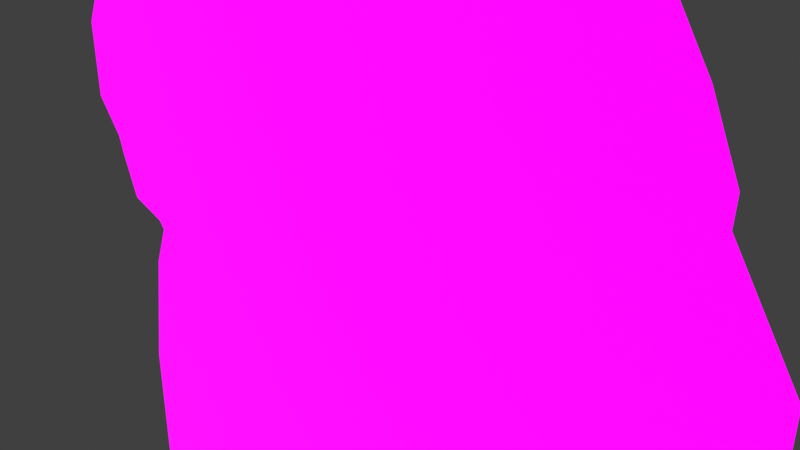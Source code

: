 # Source: tree_01.blend  (saved by Blender 5.1.30; exported with 4.5.12 LTS)
import bpy
from mathutils import Matrix  # noqa: F401  (used for matrix-valued properties, if any)

bpy.ops.wm.read_factory_settings(use_empty=True)
scene = bpy.context.scene
scene.name = 'Scene'

# ---- collections
col_collection = bpy.data.collections.new('Collection'); scene.collection.children.link(col_collection)

# ---- images (referenced by path relative to the original .blend; pixels are not part of the script)
import os
ASSET_DIR = os.environ.get("B2B_ASSET_DIR", "")  # directory of the original .blend (textures are referenced by path, not embedded)
HERE = os.path.dirname(os.path.abspath(__file__))  # packed textures are extracted next to this script under _unpacked/

def load_image(name, relpath, width, height, colorspace="sRGB"):
    """Load a texture the original file referenced (path relative to the .blend, or extracted next to this script)."""
    p = next((c for c in (os.path.join(HERE, relpath), os.path.join(ASSET_DIR, relpath)) if relpath and os.path.exists(c)), "")
    if p:
        img = bpy.data.images.load(p, check_existing=True)
        img.name = name
    else:  # same state as the original file: an image datablock whose file is absent (Cycles renders it pink)
        img = bpy.data.images.new(name, width, height)
        img.source = "FILE"
        img.filepath = "//" + (relpath or name)
    img.colorspace_settings.name = colorspace
    return img
img_top_png = load_image('top.png', 'top.png', 1024, 1024, 'sRGB')
img_middle_png = load_image('middle.png', 'middle.png', 1024, 1024, 'sRGB')
img_bottom_png = load_image('bottom.png', 'bottom.png', 1024, 1024, 'sRGB')

# ---- materials (node trees are filled in below, after node groups)
mat_top_png = bpy.data.materials.new('top.png')
mat_top_png.surface_render_method = 'BLENDED'
mat_top_png.blend_method = 'BLEND'
mat_middle_png = bpy.data.materials.new('middle.png')
mat_middle_png.surface_render_method = 'BLENDED'
mat_middle_png.blend_method = 'BLEND'
mat_bottom_png = bpy.data.materials.new('bottom.png')
mat_bottom_png.surface_render_method = 'BLENDED'
mat_bottom_png.blend_method = 'BLEND'

# ---- node groups
ng_coatools_material = bpy.data.node_groups.new('COATools Material', 'ShaderNodeTree')
_s = ng_coatools_material.interface.new_socket(name='BSDF', in_out='OUTPUT', socket_type='NodeSocketShader')
_s = ng_coatools_material.interface.new_socket(name='Texture Color', in_out='INPUT', socket_type='NodeSocketColor')
_s = ng_coatools_material.interface.new_socket(name='Texture Alpha', in_out='INPUT', socket_type='NodeSocketFloat')
_s.min_value = 0.0
_s.max_value = 1.0
_s = ng_coatools_material.interface.new_socket(name='Modulate Color', in_out='INPUT', socket_type='NodeSocketColor')
_s = ng_coatools_material.interface.new_socket(name='Alpha', in_out='INPUT', socket_type='NodeSocketFloat')
_s.min_value = 0.0
_s.max_value = 1.0
_N = ng_coatools_material.nodes; _L = ng_coatools_material.links
n0 = _N.new('NodeGroupInput'); n0.name = '组输入'; n0.location = (0, 0)
n1 = _N.new('NodeGroupOutput'); n1.name = '组输出'; n1.location = (640, 0)
n2 = _N.new('ShaderNodeBsdfPrincipled'); n2.name = '原理化 BSDF'; n2.location = (360, 0)
n2.inputs[2].default_value = 0.0
n2.inputs[20].default_value = 0.0
n2.inputs[28].default_value = 1.0
n3 = _N.new('ShaderNodeMixRGB'); n3.name = '混合 (旧版)'; n3.location = (180, 0)
n3.blend_type = 'MULTIPLY'
n3.inputs[0].default_value = 1.0
n4 = _N.new('ShaderNodeMath'); n4.name = '运算'; n4.location = (180, -200)
n4.operation = 'MULTIPLY'
_L.new(n0.outputs[2], n3.inputs[2])
_L.new(n0.outputs[3], n4.inputs[1])
_L.new(n0.outputs[0], n3.inputs[1])
_L.new(n3.outputs[0], n2.inputs[0])
_L.new(n3.outputs[0], n2.inputs[27])
_L.new(n0.outputs[1], n4.inputs[0])
_L.new(n4.outputs[0], n2.inputs[4])
_L.new(n2.outputs[0], n1.inputs[0])
n1.is_active_output = True

# ---- material node trees
mat_top_png.use_nodes = True; mat_top_png.node_tree.nodes.clear()
_N = mat_top_png.node_tree.nodes; _L = mat_top_png.node_tree.links
n0 = _N.new('ShaderNodeOutputMaterial'); n0.name = '材质输出'; n0.location = (460, 0)
n1 = _N.new('ShaderNodeTexImage'); n1.name = '图像纹理'; n1.location = (0, 0)
n1.image = img_top_png
n1.interpolation = 'Closest'
n1.extension = 'CLIP'
n2 = _N.new('ShaderNodeGroup'); n2.name = 'COA Material'; n2.location = (280, 0)
n2.label = 'COA Material'
n2.node_tree = ng_coatools_material
n2.inputs[2].default_value = (1.0, 1.0, 1.0, 1.0)
n2.inputs[3].default_value = 1.0
_L.new(n1.outputs[0], n2.inputs[0])
_L.new(n1.outputs[1], n2.inputs[1])
_L.new(n2.outputs[0], n0.inputs[0])
n0.is_active_output = True
mat_middle_png.use_nodes = True; mat_middle_png.node_tree.nodes.clear()
_N = mat_middle_png.node_tree.nodes; _L = mat_middle_png.node_tree.links
n0 = _N.new('ShaderNodeOutputMaterial'); n0.name = '材质输出'; n0.location = (460, 0)
n1 = _N.new('ShaderNodeTexImage'); n1.name = '图像纹理'; n1.location = (0, 0)
n1.image = img_middle_png
n1.interpolation = 'Closest'
n1.extension = 'CLIP'
n2 = _N.new('ShaderNodeGroup'); n2.name = 'COA Material'; n2.location = (280, 0)
n2.label = 'COA Material'
n2.node_tree = ng_coatools_material
n2.inputs[2].default_value = (1.0, 1.0, 1.0, 1.0)
n2.inputs[3].default_value = 1.0
_L.new(n1.outputs[0], n2.inputs[0])
_L.new(n1.outputs[1], n2.inputs[1])
_L.new(n2.outputs[0], n0.inputs[0])
n0.is_active_output = True
mat_bottom_png.use_nodes = True; mat_bottom_png.node_tree.nodes.clear()
_N = mat_bottom_png.node_tree.nodes; _L = mat_bottom_png.node_tree.links
n0 = _N.new('ShaderNodeOutputMaterial'); n0.name = '材质输出'; n0.location = (460, 0)
n1 = _N.new('ShaderNodeTexImage'); n1.name = '图像纹理'; n1.location = (0, 0)
n1.image = img_bottom_png
n1.interpolation = 'Closest'
n1.extension = 'CLIP'
n2 = _N.new('ShaderNodeGroup'); n2.name = 'COA Material'; n2.location = (280, 0)
n2.label = 'COA Material'
n2.node_tree = ng_coatools_material
n2.inputs[2].default_value = (1.0, 1.0, 1.0, 1.0)
n2.inputs[3].default_value = 1.0
_L.new(n1.outputs[0], n2.inputs[0])
_L.new(n1.outputs[1], n2.inputs[1])
_L.new(n2.outputs[0], n0.inputs[0])
n0.is_active_output = True

# ---- world
world_world = bpy.data.worlds.new('World'); scene.world = world_world
world_world.use_nodes = True; world_world.node_tree.nodes.clear()
_N = world_world.node_tree.nodes; _L = world_world.node_tree.links
n0 = _N.new('ShaderNodeOutputWorld'); n0.name = 'World Output'; n0.location = (200, 100)
n1 = _N.new('ShaderNodeBackground'); n1.name = 'Background'; n1.location = (-200, 100)
n1.inputs[0].default_value = (0.05088, 0.05088, 0.05088, 1.0)
_L.new(n1.outputs[0], n0.inputs[0])
n0.is_active_output = True
world_world.color = (0.05088, 0.05088, 0.05088)
world_world.sun_shadow_jitter_overblur = 0.0

# ---- cameras
cam_camera = bpy.data.cameras.new('Camera')
cam_camera.clip_end = 100.0
cam_camera.ortho_scale = 7.314

# ---- lights
light_light = bpy.data.lights.new('Light', 'POINT')
light_light.energy = 1000.0
light_light.shadow_soft_size = 0.1

# ---- meshes
me_top_png = bpy.data.meshes.new('top.png')
me_top_png.from_pydata([(0.0, 0.0, -9.16), (10.4, 0.0, -9.16), (10.4, 0.0, 0.0), (0.0, 0.0, 0.0), (-0.005468, -1e-05, -6.277), (0.8703, -1e-05, -4.57), (1.835, -1e-05, -2.996), (2.444, -1e-05, -2.046), (3.127, -1e-05, -1.26), (3.676, -1e-05, -0.5918), (4.284, -1e-05, -0.1168), (4.537, -1e-05, 0.04649), (5.383, -1e-05, 0.03165), (6.066, -1e-05, -0.1465), (6.63, -1e-05, -0.8293), (7.654, -1e-05, -2.254), (8.648, -1e-05, -3.753), (9.302, -1e-05, -4.778), (9.643, -1e-05, -5.535), (9.628, -1e-05, -5.861), (10.39, -1e-05, -7.034), (10.47, -1e-05, -7.672), (10.41, -1e-05, -8.266), (9.673, -1e-05, -8.8), (9.02, -1e-05, -8.785), (7.966, -1e-05, -8.949), (7.372, -1e-05, -8.444), (6.927, -1e-05, -8.251), (6.615, -1e-05, -8.518), (5.932, -1e-05, -8.889), (5.249, -1e-05, -9.097), (4.418, -1e-05, -9.067), (4.151, -1e-05, -8.667), (3.661, -1e-05, -8.652), (3.067, -1e-05, -8.741), (2.503, -1e-05, -9.171), (1.895, -1e-05, -9.26), (1.464, -1e-05, -9.082), (1.227, -1e-05, -8.785), (0.6773, -1e-05, -8.622), (0.4547, -1e-05, -8.043), (0.3805, -1e-05, -7.791), (-0.02031, -1e-05, -7.286), (1.915, -1e-05, -8.766), (5.528, -1e-05, -8.316), (5.395, -1e-05, -8.719), (4.87, -1e-05, -8.576), (9.284, -1e-05, -6.878), (8.891, -1e-05, -7.798), (3.035, -1e-05, -3.908), (4.214, -1e-05, -4.651), (5.167, -1e-05, -6.27), (5.875, -1e-05, -7.602), (1.839, -1e-05, -5.623), (1.973, -1e-05, -6.588), (2.764, -1e-05, -7.876), (1.224, -1e-05, -8.263), (1.038, -1e-05, -7.307), (2.029, -1e-05, -8.056), (2.167, -1e-05, -7.385), (1.143, -1e-05, -6.073), (2.622, -1e-05, -6.046), (3.031, -1e-05, -7.095), (3.525, -1e-05, -8.103), (4.479, -1e-05, -7.589), (3.683, -1e-05, -6.082), (2.586, -1e-05, -4.839), (8.235, -1e-05, -8.358), (7.926, -1e-05, -7.813), (8.482, -1e-05, -7.083), (3.504, -1e-05, -3.147), (5.31, -1e-05, -3.278), (6.417, -1e-05, -2.573), (4.185, -1e-05, -2.002), (5.615, -1e-05, -1.917), (6.488, -1e-05, -1.794), (4.558, -1e-05, -0.3867), (5.179, -1e-05, -0.6526), (5.77, -1e-05, -1.046), (4.289, -1e-05, -1.037), (5.008, -1e-05, -1.331), (6.126, -1e-05, -1.397), (7.019, -1e-05, -3.622), (6.215, -1e-05, -5.032), (6.537, -1e-05, -6.666), (7.871, -1e-05, -4.842), (7.386, -1e-05, -5.893), (7.652, -1e-05, -6.947), (8.656, -1e-05, -5.977), (9.66, -1e-05, -7.517), (10.11, -1e-05, -7.728), (9.628, -1e-05, -8.149)], [], [(0, 1, 2, 3), (41, 40, 57), (65, 64, 51), (35, 43, 36), (80, 78, 77), (90, 89, 91), (28, 27, 52), (17, 88, 18), (61, 54, 62), (30, 46, 31), (56, 43, 58), (41, 57, 42), (47, 48, 89), (91, 89, 48), (45, 46, 30), (83, 84, 86), (69, 88, 87), (59, 54, 57), (46, 44, 64), (79, 80, 77), (55, 59, 58), (69, 68, 48), (25, 67, 26), (71, 72, 74), (63, 32, 64), (81, 78, 74), (10, 76, 11), (38, 56, 39), (23, 91, 24), (12, 77, 13), (87, 86, 84), (12, 76, 77), (87, 88, 86), (43, 35, 34), (46, 45, 44), (51, 52, 84), (54, 53, 60), (36, 43, 37), (58, 57, 56), (13, 77, 78), (44, 28, 52), (51, 50, 65), (50, 49, 66), (65, 50, 66), (44, 52, 64), (52, 51, 64), (32, 46, 64), (6, 66, 49), (88, 19, 18), (76, 12, 11), (91, 22, 90), (21, 20, 90), (45, 29, 44), (38, 37, 43), (33, 32, 63), (55, 34, 63), (63, 62, 55), (54, 59, 62), (61, 66, 53), (53, 54, 61), (48, 68, 67), (67, 24, 48), (24, 91, 48), (89, 20, 47), (90, 20, 89), (59, 55, 62), (85, 16, 82), (16, 15, 82), (27, 87, 84), (86, 85, 83), (83, 85, 82), (69, 47, 88), (47, 19, 88), (87, 27, 68), (68, 69, 87), (60, 5, 4), (57, 58, 59), (34, 55, 58), (60, 4, 57), (29, 45, 30), (77, 76, 79), (9, 8, 79), (14, 13, 78), (10, 9, 76), (68, 27, 26), (48, 47, 69), (40, 56, 57), (57, 4, 42), (25, 24, 67), (73, 7, 70), (7, 6, 70), (15, 75, 72), (75, 74, 72), (74, 73, 71), (73, 70, 71), (66, 6, 5), (61, 62, 65), (62, 63, 64), (61, 65, 66), (46, 32, 31), (64, 65, 62), (80, 79, 73), (8, 7, 73), (73, 74, 80), (15, 14, 75), (74, 75, 81), (54, 60, 57), (81, 14, 78), (66, 5, 53), (29, 28, 44), (76, 9, 79), (20, 19, 47), (14, 81, 75), (68, 26, 67), (43, 34, 58), (88, 17, 85), (17, 16, 85), (85, 86, 88), (78, 80, 74), (91, 23, 22), (82, 15, 72), (72, 71, 82), (71, 70, 50), (70, 6, 49), (70, 49, 50), (71, 50, 83), (82, 71, 83), (84, 83, 51), (51, 83, 50), (52, 27, 84), (79, 8, 73), (56, 38, 43), (53, 5, 60), (56, 40, 39), (34, 33, 63), (22, 21, 90)])
_uv = me_top_png.uv_layers.new(name='UVMap')
_uv.uv.foreach_set('vector', [0.0, 0.0, 1.0, 0.0, 1.0, 1.0, 0.0, 1.0, 0.03658, 0.1495, 0.04372, 0.1219, 0.09985, 0.2023, 0.3541, 0.3361, 0.4306, 0.1715, 0.4969, 0.3155, 0.2407, -0.001239, 0.1842, 0.04304, 0.1822, -0.01096, 0.4815, 0.8547, 0.5548, 0.8859, 0.498, 0.9288, 0.9724, 0.1564, 0.9289, 0.1793, 0.9258, 0.1104, 0.636, 0.07006, 0.666, 0.09922, 0.5649, 0.1701, 0.8944, 0.4784, 0.8323, 0.3475, 0.9272, 0.3958, 0.2521, 0.34, 0.1898, 0.2808, 0.2914, 0.2254, 0.5047, 0.006863, 0.4683, 0.06377, 0.4248, 0.0101, 0.1177, 0.09789, 0.1842, 0.04304, 0.1951, 0.1205, 0.03658, 0.1495, 0.09985, 0.2023, -0.001953, 0.2046, 0.8927, 0.2491, 0.8549, 0.1487, 0.9289, 0.1793, 0.9258, 0.1104, 0.9289, 0.1793, 0.8549, 0.1487, 0.5187, 0.04809, 0.4683, 0.06377, 0.5047, 0.006863, 0.5976, 0.4507, 0.6286, 0.2723, 0.7102, 0.3567, 0.8156, 0.2268, 0.8323, 0.3475, 0.7358, 0.2416, 0.2084, 0.1938, 0.1898, 0.2808, 0.09985, 0.2023, 0.4683, 0.06377, 0.5315, 0.09219, 0.4306, 0.1715, 0.4124, 0.8867, 0.4815, 0.8547, 0.498, 0.9288, 0.2658, 0.1402, 0.2084, 0.1938, 0.1951, 0.1205, 0.8156, 0.2268, 0.7621, 0.147, 0.8549, 0.1487, 0.7659, 0.02306, 0.7918, 0.08756, 0.7088, 0.07816, 0.5106, 0.6422, 0.617, 0.7191, 0.5399, 0.7907, 0.339, 0.1154, 0.3991, 0.05385, 0.4306, 0.1715, 0.589, 0.8475, 0.5548, 0.8859, 0.5399, 0.7907, 0.412, 0.9873, 0.4383, 0.9578, 0.4362, 1.005, 0.1179, 0.04089, 0.1177, 0.09789, 0.06513, 0.05871, 0.9301, 0.03927, 0.9258, 0.1104, 0.8673, 0.04089, 0.5176, 1.003, 0.498, 0.9288, 0.5832, 0.984, 0.7358, 0.2416, 0.7102, 0.3567, 0.6286, 0.2723, 0.5176, 1.003, 0.4383, 0.9578, 0.498, 0.9288, 0.7358, 0.2416, 0.8323, 0.3475, 0.7102, 0.3567, 0.1842, 0.04304, 0.2407, -0.001239, 0.2949, 0.04575, 0.4683, 0.06377, 0.5187, 0.04809, 0.5315, 0.09219, 0.4969, 0.3155, 0.5649, 0.1701, 0.6286, 0.2723, 0.1898, 0.2808, 0.1768, 0.3861, 0.1099, 0.337, 0.1822, -0.01096, 0.1842, 0.04304, 0.1408, 0.008484, 0.1951, 0.1205, 0.09985, 0.2023, 0.1177, 0.09789, 0.5832, 0.984, 0.498, 0.9288, 0.5548, 0.8859, 0.5315, 0.09219, 0.636, 0.07006, 0.5649, 0.1701, 0.4969, 0.3155, 0.4052, 0.4923, 0.3541, 0.3361, 0.4052, 0.4923, 0.2918, 0.5733, 0.2486, 0.4717, 0.3541, 0.3361, 0.4052, 0.4923, 0.2486, 0.4717, 0.5315, 0.09219, 0.5649, 0.1701, 0.4306, 0.1715, 0.5649, 0.1701, 0.4969, 0.3155, 0.4306, 0.1715, 0.3991, 0.05385, 0.4683, 0.06377, 0.4306, 0.1715, 0.1765, 0.6729, 0.2486, 0.4717, 0.2918, 0.5733, 0.8323, 0.3475, 0.9258, 0.3601, 0.9272, 0.3958, 0.4383, 0.9578, 0.5176, 1.003, 0.4362, 1.005, 0.9258, 0.1104, 1.001, 0.0976, 0.9724, 0.1564, 1.007, 0.1624, 0.9986, 0.2321, 0.9724, 0.1564, 0.5187, 0.04809, 0.5704, 0.02954, 0.5315, 0.09219, 0.1179, 0.04089, 0.1408, 0.008484, 0.1842, 0.04304, 0.352, 0.05547, 0.3991, 0.05385, 0.339, 0.1154, 0.2658, 0.1402, 0.2949, 0.04575, 0.339, 0.1154, 0.339, 0.1154, 0.2914, 0.2254, 0.2658, 0.1402, 0.1898, 0.2808, 0.2084, 0.1938, 0.2914, 0.2254, 0.2521, 0.34, 0.2486, 0.4717, 0.1768, 0.3861, 0.1768, 0.3861, 0.1898, 0.2808, 0.2521, 0.34, 0.8549, 0.1487, 0.7621, 0.147, 0.7918, 0.08756, 0.7918, 0.08756, 0.8673, 0.04089, 0.8549, 0.1487, 0.8673, 0.04089, 0.9258, 0.1104, 0.8549, 0.1487, 0.9289, 0.1793, 0.9986, 0.2321, 0.8927, 0.2491, 0.9724, 0.1564, 0.9986, 0.2321, 0.9289, 0.1793, 0.2084, 0.1938, 0.2658, 0.1402, 0.2914, 0.2254, 0.7568, 0.4713, 0.8316, 0.5902, 0.6749, 0.6046, 0.8316, 0.5902, 0.736, 0.7539, 0.6749, 0.6046, 0.666, 0.09922, 0.7358, 0.2416, 0.6286, 0.2723, 0.7102, 0.3567, 0.7568, 0.4713, 0.5976, 0.4507, 0.5976, 0.4507, 0.7568, 0.4713, 0.6749, 0.6046, 0.8156, 0.2268, 0.8927, 0.2491, 0.8323, 0.3475, 0.8927, 0.2491, 0.9258, 0.3601, 0.8323, 0.3475, 0.7358, 0.2416, 0.666, 0.09922, 0.7621, 0.147, 0.7621, 0.147, 0.8156, 0.2268, 0.7358, 0.2416, 0.1099, 0.337, 0.08368, 0.5011, -0.0005258, 0.3148, 0.09985, 0.2023, 0.1951, 0.1205, 0.2084, 0.1938, 0.2949, 0.04575, 0.2658, 0.1402, 0.1951, 0.1205, 0.1099, 0.337, -0.0005258, 0.3148, 0.09985, 0.2023, 0.5704, 0.02954, 0.5187, 0.04809, 0.5047, 0.006863, 0.498, 0.9288, 0.4383, 0.9578, 0.4124, 0.8867, 0.3534, 0.9354, 0.3006, 0.8625, 0.4124, 0.8867, 0.6375, 0.9095, 0.5832, 0.984, 0.5548, 0.8859, 0.412, 0.9873, 0.3534, 0.9354, 0.4383, 0.9578, 0.7621, 0.147, 0.666, 0.09922, 0.7088, 0.07816, 0.8549, 0.1487, 0.8927, 0.2491, 0.8156, 0.2268, 0.04372, 0.1219, 0.1177, 0.09789, 0.09985, 0.2023, 0.09985, 0.2023, -0.0005258, 0.3148, -0.001953, 0.2046, 0.7659, 0.02306, 0.8673, 0.04089, 0.7918, 0.08756, 0.4024, 0.7814, 0.235, 0.7766, 0.3369, 0.6564, 0.235, 0.7766, 0.1765, 0.6729, 0.3369, 0.6564, 0.736, 0.7539, 0.6239, 0.8041, 0.617, 0.7191, 0.6239, 0.8041, 0.5399, 0.7907, 0.617, 0.7191, 0.5399, 0.7907, 0.4024, 0.7814, 0.5106, 0.6422, 0.4024, 0.7814, 0.3369, 0.6564, 0.5106, 0.6422, 0.2486, 0.4717, 0.1765, 0.6729, 0.08368, 0.5011, 0.2521, 0.34, 0.2914, 0.2254, 0.3541, 0.3361, 0.2914, 0.2254, 0.339, 0.1154, 0.4306, 0.1715, 0.2521, 0.34, 0.3541, 0.3361, 0.2486, 0.4717, 0.4683, 0.06377, 0.3991, 0.05385, 0.4248, 0.0101, 0.4306, 0.1715, 0.3541, 0.3361, 0.2914, 0.2254, 0.4815, 0.8547, 0.4124, 0.8867, 0.4024, 0.7814, 0.3006, 0.8625, 0.235, 0.7766, 0.4024, 0.7814, 0.4024, 0.7814, 0.5399, 0.7907, 0.4815, 0.8547, 0.736, 0.7539, 0.6375, 0.9095, 0.6239, 0.8041, 0.5399, 0.7907, 0.6239, 0.8041, 0.589, 0.8475, 0.1898, 0.2808, 0.1099, 0.337, 0.09985, 0.2023, 0.589, 0.8475, 0.6375, 0.9095, 0.5548, 0.8859, 0.2486, 0.4717, 0.08368, 0.5011, 0.1768, 0.3861, 0.5704, 0.02954, 0.636, 0.07006, 0.5315, 0.09219, 0.4383, 0.9578, 0.3534, 0.9354, 0.4124, 0.8867, 0.9986, 0.2321, 0.9258, 0.3601, 0.8927, 0.2491, 0.6375, 0.9095, 0.589, 0.8475, 0.6239, 0.8041, 0.7621, 0.147, 0.7088, 0.07816, 0.7918, 0.08756, 0.1842, 0.04304, 0.2949, 0.04575, 0.1951, 0.1205, 0.8323, 0.3475, 0.8944, 0.4784, 0.7568, 0.4713, 0.8944, 0.4784, 0.8316, 0.5902, 0.7568, 0.4713, 0.7568, 0.4713, 0.7102, 0.3567, 0.8323, 0.3475, 0.5548, 0.8859, 0.4815, 0.8547, 0.5399, 0.7907, 0.9258, 0.1104, 0.9301, 0.03927, 1.001, 0.0976, 0.6749, 0.6046, 0.736, 0.7539, 0.617, 0.7191, 0.617, 0.7191, 0.5106, 0.6422, 0.6749, 0.6046, 0.5106, 0.6422, 0.3369, 0.6564, 0.4052, 0.4923, 0.3369, 0.6564, 0.1765, 0.6729, 0.2918, 0.5733, 0.3369, 0.6564, 0.2918, 0.5733, 0.4052, 0.4923, 0.5106, 0.6422, 0.4052, 0.4923, 0.5976, 0.4507, 0.6749, 0.6046, 0.5106, 0.6422, 0.5976, 0.4507, 0.6286, 0.2723, 0.5976, 0.4507, 0.4969, 0.3155, 0.4969, 0.3155, 0.5976, 0.4507, 0.4052, 0.4923, 0.5649, 0.1701, 0.666, 0.09922, 0.6286, 0.2723, 0.4124, 0.8867, 0.3006, 0.8625, 0.4024, 0.7814, 0.1177, 0.09789, 0.1179, 0.04089, 0.1842, 0.04304, 0.1768, 0.3861, 0.08368, 0.5011, 0.1099, 0.337, 0.1177, 0.09789, 0.04372, 0.1219, 0.06513, 0.05871, 0.2949, 0.04575, 0.352, 0.05547, 0.339, 0.1154, 1.001, 0.0976, 1.007, 0.1624, 0.9724, 0.1564])
me_top_png.materials.append(mat_top_png)
me_top_png.update()
me_middle_png = bpy.data.meshes.new('middle.png')
me_middle_png.from_pydata([(0.0, 0.0, -9.05), (8.07, 0.0, -9.05), (8.07, 0.0, 0.0), (0.0, 0.0, 0.0), (-0.01391, -1e-05, -6.098), (0.2845, -1e-05, -4.339), (0.8498, -1e-05, -2.941), (1.588, -1e-05, -1.685), (2.342, -1e-05, -0.8844), (2.985, -1e-05, -0.5546), (3.409, -1e-05, -0.4604), (4.053, -1e-05, -0.08352), (4.383, -1e-05, -0.03641), (4.776, -1e-05, 0.0421), (5.435, -1e-05, -0.005008), (5.639, -1e-05, -0.2563), (6.079, -1e-05, -0.4918), (6.754, -1e-05, -1.67), (7.225, -1e-05, -2.8), (7.791, -1e-05, -3.915), (8.073, -1e-05, -4.857), (8.105, -1e-05, -5.532), (8.057, -1e-05, -6.789), (7.775, -1e-05, -7.417), (6.943, -1e-05, -7.81), (6.346, -1e-05, -7.731), (5.922, -1e-05, -8.045), (5.325, -1e-05, -8.626), (4.697, -1e-05, -8.61), (4.147, -1e-05, -8.438), (3.865, -1e-05, -8.438), (3.017, -1e-05, -9.019), (2.656, -1e-05, -9.113), (1.18, -1e-05, -9.019), (0.6613, -1e-05, -8.673), (0.2216, -1e-05, -8.234), (-0.02961, -1e-05, -7.731), (5.322, -1e-05, -6.899), (5.612, -1e-05, -5.217), (6.339, -1e-05, -3.911), (3.138, -1e-05, -4.394), (4.042, -1e-05, -5.663), (3.985, -1e-05, -7.41), (4.9, -1e-05, -8.005), (1.35, -1e-05, -7.965), (0.6446, -1e-05, -7.793), (1.68, -1e-05, -8.522), (2.553, -1e-05, -7.84), (1.211, -1e-05, -6.998), (0.4531, -1e-05, -7.155), (3.866, -1e-05, -1.888), (5.125, -1e-05, -2.124), (6.133, -1e-05, -2.164), (5.881, -1e-05, -2.925), (4.583, -1e-05, -3.626), (2.664, -1e-05, -2.887), (1.811, -1e-05, -4.283), (2.591, -1e-05, -5.51), (3.065, -1e-05, -6.587), (2.152, -1e-05, -6.512), (1.339, -1e-05, -5.623), (2.809, -1e-05, -1.393), (7.136, -1e-05, -7.319), (7.536, -1e-05, -6.918), (7.631, -1e-05, -6.347), (7.379, -1e-05, -5.777), (7.079, -1e-05, -6.719), (6.446, -1e-05, -6.221), (6.94, -1e-05, -4.983), (5.681, -1e-05, -1.302), (4.603, -1e-05, -0.8368), (5.393, -1e-05, -0.5275), (4.918, -1e-05, -0.2727)], [], [(0, 1, 2, 3), (49, 45, 36), (71, 15, 16), (24, 25, 62), (10, 61, 9), (48, 60, 59), (43, 37, 26), (21, 22, 64), (45, 44, 34), (72, 70, 12), (38, 37, 41), (18, 19, 39), (69, 70, 71), (64, 66, 65), (33, 46, 32), (52, 69, 17), (43, 26, 27), (32, 47, 31), (29, 43, 28), (66, 63, 62), (67, 68, 65), (61, 50, 55), (40, 41, 57), (22, 23, 63), (48, 45, 49), (54, 55, 50), (48, 47, 44), (51, 50, 70), (22, 63, 64), (28, 43, 27), (24, 62, 23), (47, 58, 42), (8, 61, 7), (48, 4, 60), (4, 5, 60), (59, 58, 47), (47, 48, 59), (72, 71, 70), (64, 65, 21), (19, 68, 39), (44, 47, 46), (46, 34, 44), (34, 35, 45), (4, 48, 49), (53, 18, 39), (53, 39, 54), (39, 38, 54), (55, 54, 40), (40, 56, 55), (37, 43, 42), (42, 41, 37), (41, 40, 54), (54, 38, 41), (67, 25, 37), (70, 11, 12), (65, 20, 21), (37, 38, 67), (38, 39, 68), (67, 38, 68), (71, 16, 69), (18, 52, 17), (10, 11, 70), (65, 68, 20), (56, 6, 55), (61, 8, 9), (33, 34, 46), (60, 5, 56), (5, 6, 56), (56, 57, 60), (57, 58, 59), (60, 57, 59), (72, 14, 71), (72, 12, 13), (36, 4, 49), (65, 66, 67), (66, 25, 67), (14, 15, 71), (43, 29, 42), (42, 29, 30), (30, 47, 42), (58, 57, 41), (42, 58, 41), (47, 32, 46), (57, 56, 40), (23, 62, 63), (25, 66, 62), (55, 6, 7), (7, 61, 55), (50, 51, 54), (51, 52, 53), (52, 18, 53), (53, 54, 51), (16, 17, 69), (72, 13, 14), (44, 45, 48), (37, 25, 26), (68, 19, 20), (61, 10, 50), (10, 70, 50), (70, 69, 51), (45, 35, 36), (52, 51, 69), (47, 30, 31), (66, 64, 63)])
_uv = me_middle_png.uv_layers.new(name='UVMap')
_uv.uv.foreach_set('vector', [0.0, 0.0, 1.0, 0.0, 1.0, 1.0, 0.0, 1.0, 0.05614, 0.2094, 0.07988, 0.1389, -0.003669, 0.1457, 0.6682, 0.9417, 0.6988, 0.9717, 0.7533, 0.9457, 0.8603, 0.1371, 0.7864, 0.1457, 0.8842, 0.1913, 0.4225, 0.9491, 0.3481, 0.846, 0.3699, 0.9387, 0.1501, 0.2267, 0.166, 0.3786, 0.2667, 0.2805, 0.6072, 0.1155, 0.6595, 0.2377, 0.7338, 0.111, 1.004, 0.3887, 0.9985, 0.2499, 0.9456, 0.2987, 0.07988, 0.1389, 0.1673, 0.1199, 0.08195, 0.04164, 0.6094, 0.9699, 0.5704, 0.9075, 0.5431, 0.996, 0.6954, 0.4235, 0.6595, 0.2377, 0.5009, 0.3742, 0.8953, 0.6906, 0.9654, 0.5674, 0.7855, 0.5678, 0.704, 0.8561, 0.5704, 0.9075, 0.6682, 0.9417, 0.9456, 0.2987, 0.8772, 0.2576, 0.9144, 0.3617, 0.1462, 0.003463, 0.2082, 0.05833, 0.3291, -0.006948, 0.76, 0.7609, 0.704, 0.8561, 0.8369, 0.8155, 0.6072, 0.1155, 0.7338, 0.111, 0.6599, 0.04684, 0.3291, -0.006948, 0.3164, 0.1337, 0.3738, 0.003463, 0.5139, 0.06766, 0.6072, 0.1155, 0.582, 0.04858, 0.8772, 0.2576, 0.9338, 0.2356, 0.8842, 0.1913, 0.7988, 0.3126, 0.86, 0.4494, 0.9144, 0.3617, 0.3481, 0.846, 0.479, 0.7914, 0.3301, 0.681, 0.3889, 0.5145, 0.5009, 0.3742, 0.3211, 0.3911, 0.9985, 0.2499, 0.9634, 0.1804, 0.9338, 0.2356, 0.1501, 0.2267, 0.07988, 0.1389, 0.05614, 0.2094, 0.5679, 0.5993, 0.3301, 0.681, 0.479, 0.7914, 0.1501, 0.2267, 0.3164, 0.1337, 0.1673, 0.1199, 0.635, 0.7653, 0.479, 0.7914, 0.5704, 0.9075, 0.9985, 0.2499, 0.9338, 0.2356, 0.9456, 0.2987, 0.582, 0.04858, 0.6072, 0.1155, 0.6599, 0.04684, 0.8603, 0.1371, 0.8842, 0.1913, 0.9634, 0.1804, 0.3164, 0.1337, 0.3798, 0.2721, 0.4938, 0.1812, 0.2902, 0.9023, 0.3481, 0.846, 0.1968, 0.8138, 0.1501, 0.2267, -0.001723, 0.3262, 0.166, 0.3786, -0.001723, 0.3262, 0.03525, 0.5206, 0.166, 0.3786, 0.2667, 0.2805, 0.3798, 0.2721, 0.3164, 0.1337, 0.3164, 0.1337, 0.1501, 0.2267, 0.2667, 0.2805, 0.6094, 0.9699, 0.6682, 0.9417, 0.5704, 0.9075, 0.9456, 0.2987, 0.9144, 0.3617, 1.004, 0.3887, 0.9654, 0.5674, 0.86, 0.4494, 0.7855, 0.5678, 0.1673, 0.1199, 0.3164, 0.1337, 0.2082, 0.05833, 0.2082, 0.05833, 0.08195, 0.04164, 0.1673, 0.1199, 0.08195, 0.04164, 0.02746, 0.09022, 0.07988, 0.1389, -0.001723, 0.3262, 0.1501, 0.2267, 0.05614, 0.2094, 0.7287, 0.6768, 0.8953, 0.6906, 0.7855, 0.5678, 0.7287, 0.6768, 0.7855, 0.5678, 0.5679, 0.5993, 0.7855, 0.5678, 0.6954, 0.4235, 0.5679, 0.5993, 0.3301, 0.681, 0.5679, 0.5993, 0.3889, 0.5145, 0.3889, 0.5145, 0.2244, 0.5268, 0.3301, 0.681, 0.6595, 0.2377, 0.6072, 0.1155, 0.4938, 0.1812, 0.4938, 0.1812, 0.5009, 0.3742, 0.6595, 0.2377, 0.5009, 0.3742, 0.3889, 0.5145, 0.5679, 0.5993, 0.5679, 0.5993, 0.6954, 0.4235, 0.5009, 0.3742, 0.7988, 0.3126, 0.7864, 0.1457, 0.6595, 0.2377, 0.5704, 0.9075, 0.5023, 0.9908, 0.5431, 0.996, 0.9144, 0.3617, 1.0, 0.4633, 1.004, 0.3887, 0.6595, 0.2377, 0.6954, 0.4235, 0.7988, 0.3126, 0.6954, 0.4235, 0.7855, 0.5678, 0.86, 0.4494, 0.7988, 0.3126, 0.6954, 0.4235, 0.86, 0.4494, 0.6682, 0.9417, 0.7533, 0.9457, 0.704, 0.8561, 0.8953, 0.6906, 0.76, 0.7609, 0.8369, 0.8155, 0.4225, 0.9491, 0.5023, 0.9908, 0.5704, 0.9075, 0.9144, 0.3617, 0.86, 0.4494, 1.0, 0.4633, 0.2244, 0.5268, 0.1053, 0.675, 0.3301, 0.681, 0.3481, 0.846, 0.2902, 0.9023, 0.3699, 0.9387, 0.1462, 0.003463, 0.08195, 0.04164, 0.2082, 0.05833, 0.166, 0.3786, 0.03525, 0.5206, 0.2244, 0.5268, 0.03525, 0.5206, 0.1053, 0.675, 0.2244, 0.5268, 0.2244, 0.5268, 0.3211, 0.3911, 0.166, 0.3786, 0.3211, 0.3911, 0.3798, 0.2721, 0.2667, 0.2805, 0.166, 0.3786, 0.3211, 0.3911, 0.2667, 0.2805, 0.6094, 0.9699, 0.6735, 0.9994, 0.6682, 0.9417, 0.6094, 0.9699, 0.5431, 0.996, 0.5918, 1.005, -0.003669, 0.1457, -0.001723, 0.3262, 0.05614, 0.2094, 0.9144, 0.3617, 0.8772, 0.2576, 0.7988, 0.3126, 0.8772, 0.2576, 0.7864, 0.1457, 0.7988, 0.3126, 0.6735, 0.9994, 0.6988, 0.9717, 0.6682, 0.9417, 0.6072, 0.1155, 0.5139, 0.06766, 0.4938, 0.1812, 0.4938, 0.1812, 0.5139, 0.06766, 0.4789, 0.06766, 0.4789, 0.06766, 0.3164, 0.1337, 0.4938, 0.1812, 0.3798, 0.2721, 0.3211, 0.3911, 0.5009, 0.3742, 0.4938, 0.1812, 0.3798, 0.2721, 0.5009, 0.3742, 0.3164, 0.1337, 0.3291, -0.006948, 0.2082, 0.05833, 0.3211, 0.3911, 0.2244, 0.5268, 0.3889, 0.5145, 0.9634, 0.1804, 0.8842, 0.1913, 0.9338, 0.2356, 0.7864, 0.1457, 0.8772, 0.2576, 0.8842, 0.1913, 0.3301, 0.681, 0.1053, 0.675, 0.1968, 0.8138, 0.1968, 0.8138, 0.3481, 0.846, 0.3301, 0.681, 0.479, 0.7914, 0.635, 0.7653, 0.5679, 0.5993, 0.635, 0.7653, 0.76, 0.7609, 0.7287, 0.6768, 0.76, 0.7609, 0.8953, 0.6906, 0.7287, 0.6768, 0.7287, 0.6768, 0.5679, 0.5993, 0.635, 0.7653, 0.7533, 0.9457, 0.8369, 0.8155, 0.704, 0.8561, 0.6094, 0.9699, 0.5918, 1.005, 0.6735, 0.9994, 0.1673, 0.1199, 0.07988, 0.1389, 0.1501, 0.2267, 0.6595, 0.2377, 0.7864, 0.1457, 0.7338, 0.111, 0.86, 0.4494, 0.9654, 0.5674, 1.0, 0.4633, 0.3481, 0.846, 0.4225, 0.9491, 0.479, 0.7914, 0.4225, 0.9491, 0.5704, 0.9075, 0.479, 0.7914, 0.5704, 0.9075, 0.704, 0.8561, 0.635, 0.7653, 0.07988, 0.1389, 0.02746, 0.09022, -0.003669, 0.1457, 0.76, 0.7609, 0.635, 0.7653, 0.704, 0.8561, 0.3164, 0.1337, 0.4789, 0.06766, 0.3738, 0.003463, 0.8772, 0.2576, 0.9456, 0.2987, 0.9338, 0.2356])
me_middle_png.materials.append(mat_middle_png)
me_middle_png.update()
me_bottom_png = bpy.data.meshes.new('bottom.png')
me_bottom_png.from_pydata([(0.0, 0.0, -6.67), (1.55, 0.0, -6.67), (1.55, 0.0, 0.0), (0.0, 0.0, 0.0), (-0.01263, -1e-05, -0.5339), (0.1072, -1e-05, -0.2343), (0.3469, -1e-05, 0.01733), (0.9821, -1e-05, 0.02932), (1.402, -1e-05, -0.1265), (1.557, -1e-05, -0.4381), (1.569, -1e-05, -1.469), (1.557, -1e-05, -2.739), (1.545, -1e-05, -4.225), (1.581, -1e-05, -5.364), (1.557, -1e-05, -6.143), (1.449, -1e-05, -6.454), (1.246, -1e-05, -6.574), (1.03, -1e-05, -6.742), (0.5866, -1e-05, -6.67), (0.239, -1e-05, -6.622), (-0.02461, -1e-05, -6.299), (-0.0006407, -1e-05, -4.836), (-0.0006407, -1e-05, -3.518), (-0.0006407, -1e-05, -2.164), (-0.02461, -1e-05, -1.181), (0.7474, -1e-05, -3.201), (0.7696, -1e-05, -2.501), (0.5427, -1e-05, -0.3083), (0.7743, -1e-05, -1.898), (0.7747, -1e-05, -1.337), (0.7799, -1e-05, -0.7994), (1.053, -1e-05, -0.3286), (0.7746, -1e-05, -4.515), (0.6132, -1e-05, -4.059), (1.028, -1e-05, -6.384), (0.526, -1e-05, -6.347), (0.8011, -1e-05, -5.759), (0.9403, -1e-05, -4.94)], [], [(0, 1, 2, 3), (18, 35, 19), (37, 21, 36), (36, 13, 37), (30, 24, 29), (25, 33, 12), (18, 34, 35), (31, 7, 27), (28, 10, 29), (30, 9, 31), (12, 32, 37), (14, 34, 15), (31, 9, 8), (21, 32, 33), (16, 34, 17), (7, 31, 8), (34, 18, 17), (28, 23, 26), (5, 27, 6), (25, 11, 26), (21, 20, 36), (29, 10, 30), (10, 9, 30), (12, 11, 25), (25, 22, 33), (30, 31, 27), (14, 36, 34), (4, 30, 27), (34, 16, 15), (29, 24, 28), (24, 23, 28), (36, 35, 34), (4, 24, 30), (37, 13, 12), (32, 21, 37), (35, 20, 19), (33, 22, 21), (32, 12, 33), (14, 13, 36), (36, 20, 35), (5, 4, 27), (26, 11, 28), (11, 10, 28), (26, 23, 25), (23, 22, 25), (27, 7, 6)])
_uv = me_bottom_png.uv_layers.new(name='UVMap')
_uv.uv.foreach_set('vector', [0.0, 0.0, 1.0, 0.0, 1.0, 1.0, 0.0, 1.0, 0.3784, -9.866e-06, 0.3394, 0.04846, 0.1542, 0.007177, 0.6067, 0.2594, -0.0004134, 0.2749, 0.5168, 0.1366, 0.5168, 0.1366, 1.02, 0.1958, 0.6067, 0.2594, 0.5032, 0.8801, -0.01588, 0.8229, 0.4998, 0.7996, 0.4822, 0.5201, 0.3956, 0.3914, 0.997, 0.3665, 0.3784, -9.866e-06, 0.6633, 0.04286, 0.3394, 0.04846, 0.6792, 0.9507, 0.6336, 1.004, 0.3501, 0.9538, 0.4995, 0.7154, 1.012, 0.7798, 0.4998, 0.7996, 0.5032, 0.8801, 1.005, 0.9343, 0.6792, 0.9507, 0.997, 0.3665, 0.4997, 0.3231, 0.6067, 0.2594, 1.005, 0.07905, 0.6633, 0.04286, 0.9351, 0.03233, 0.6792, 0.9507, 1.005, 0.9343, 0.9042, 0.981, -0.0004134, 0.2749, 0.4997, 0.3231, 0.3956, 0.3914, 0.8037, 0.01436, 0.6633, 0.04286, 0.6645, -0.01079, 0.6336, 1.004, 0.6792, 0.9507, 0.9042, 0.981, 0.6633, 0.04286, 0.3784, -9.866e-06, 0.6645, -0.01079, 0.4995, 0.7154, -0.0004134, 0.6756, 0.4965, 0.6251, 0.06917, 0.9649, 0.3501, 0.9538, 0.2238, 1.003, 0.4822, 0.5201, 1.005, 0.5893, 0.4965, 0.6251, -0.0004134, 0.2749, -0.01588, 0.05569, 0.5168, 0.1366, 0.4998, 0.7996, 1.012, 0.7798, 0.5032, 0.8801, 1.012, 0.7798, 1.005, 0.9343, 0.5032, 0.8801, 0.997, 0.3665, 1.005, 0.5893, 0.4822, 0.5201, 0.4822, 0.5201, -0.0004134, 0.4725, 0.3956, 0.3914, 0.5032, 0.8801, 0.6792, 0.9507, 0.3501, 0.9538, 1.005, 0.07905, 0.5168, 0.1366, 0.6633, 0.04286, -0.008145, 0.9199, 0.5032, 0.8801, 0.3501, 0.9538, 0.6633, 0.04286, 0.8037, 0.01436, 0.9351, 0.03233, 0.4998, 0.7996, -0.01588, 0.8229, 0.4995, 0.7154, -0.01588, 0.8229, -0.0004134, 0.6756, 0.4995, 0.7154, 0.5168, 0.1366, 0.3394, 0.04846, 0.6633, 0.04286, -0.008145, 0.9199, -0.01588, 0.8229, 0.5032, 0.8801, 0.6067, 0.2594, 1.02, 0.1958, 0.997, 0.3665, 0.4997, 0.3231, -0.0004134, 0.2749, 0.6067, 0.2594, 0.3394, 0.04846, -0.01588, 0.05569, 0.1542, 0.007177, 0.3956, 0.3914, -0.0004134, 0.4725, -0.0004134, 0.2749, 0.4997, 0.3231, 0.997, 0.3665, 0.3956, 0.3914, 1.005, 0.07905, 1.02, 0.1958, 0.5168, 0.1366, 0.5168, 0.1366, -0.01588, 0.05569, 0.3394, 0.04846, 0.06917, 0.9649, -0.008145, 0.9199, 0.3501, 0.9538, 0.4965, 0.6251, 1.005, 0.5893, 0.4995, 0.7154, 1.005, 0.5893, 1.012, 0.7798, 0.4995, 0.7154, 0.4965, 0.6251, -0.0004134, 0.6756, 0.4822, 0.5201, -0.0004134, 0.6756, -0.0004134, 0.4725, 0.4822, 0.5201, 0.3501, 0.9538, 0.6336, 1.004, 0.2238, 1.003])
me_bottom_png.materials.append(mat_bottom_png)
me_bottom_png.update()
arm_x = bpy.data.armatures.new('骨架')  # bones are not reproduced

# ---- objects
ob_light = bpy.data.objects.new('Light', light_light)
ob_camera = bpy.data.objects.new('Camera', cam_camera)
ob_tree_01 = bpy.data.objects.new('tree_01', arm_x)
ob_top_png = bpy.data.objects.new('top.png', me_top_png)
ob_middle_png = bpy.data.objects.new('middle.png', me_middle_png)
ob_bottom_png = bpy.data.objects.new('bottom.png', me_bottom_png)

# ---- transforms, parenting, visibility, modifiers, constraints
ob_light.location = (4.076, 1.005, 5.904)
ob_light.rotation_euler = (0.6503, 0.05522, 1.866)
ob_light.lock_rotations_4d = False
ob_light.empty_display_type = 'ARROWS'
ob_light.color = (0.0, 0.0, 0.0, 0.0)
ob_light.lineart.crease_threshold = 0.0
ob_camera.location = (7.359, -6.926, 4.958)
ob_camera.rotation_euler = (1.109, 0.0, 0.8149)
ob_camera.lock_rotations_4d = False
ob_camera.empty_display_type = 'ARROWS'
ob_camera.color = (0.0, 0.0, 0.0, 0.0)
ob_camera.display_type = 'WIRE'
ob_camera.lineart.crease_threshold = 0.0
ob_tree_01.location = (0.0, 0.0, 0.0)
ob_tree_01.show_name = True
ob_tree_01.show_axis = True
ob_tree_01.show_in_front = True
ob_top_png.parent = ob_tree_01
ob_top_png.location = (-5.98, 0.0, 7.06)
_vg = ob_top_png.vertex_groups.new(name='coa_base_sprite')
_vg.add([0, 1, 2, 3], 1.0, 'REPLACE')
_vg = ob_top_png.vertex_groups.new(name='Top')
for _i, _w in zip([4, 5, 6, 7, 8, 9, 10, 11, 12, 13, 14, 15, 16, 17, 18, 19, 20, 21, 22, 23, 24, 25, 26, 27, 28, 29, 30, 31, 32, 33, 34, 35, 36, 37, 38, 39, 40, 41, 42, 43, 44, 45, 46, 47, 48, 50, 51, 52, 53, 54, 55, 56, 57, 58, 59, 60, 61, 62, 63, 64, 65, 66, 67, 68, 69, 70, 71, 72, 73, 74, 75, 76, 77, 78, 79, 80, 81, 83, 84, 86, 87, 88, 89, 90, 91], [0.1405, 0.05005, 0.09989, 0.2451, 0.4926, 0.6965, 0.7937, 0.8128, 0.8326, 0.8116, 0.7437, 0.09975, 0.01065, 0.05281, 0.09119, 0.1087, 0.1963, 0.216, 0.2318, 0.2675, 0.2995, 0.4368, 0.5484, 0.644, 0.707, 0.7908, 0.8455, 0.8169, 0.7898, 0.7195, 0.6011, 0.5184, 0.4416, 0.3928, 0.3581, 0.3055, 0.2578, 0.2389, 0.1969, 0.4242, 0.8529, 0.8421, 0.8488, 0.1878, 0.2786, 0.7582, 0.9975, 0.8584, 0.04413, 0.2265, 0.5458, 0.3248, 0.2278, 0.406, 0.3687, 0.09481, 0.2789, 0.57, 0.7074, 0.8951, 0.6894, 0.05104, 0.3805, 0.3983, 0.2644, 0.02205, 0.9655, 0.1897, 0.7203, 0.8426, 0.4401, 0.8191, 0.8541, 0.8142, 0.7984, 0.9009, 0.7049, 0.7005, 0.696, 0.3053, 0.3814, 0.1192, 0.2194, 0.2207, 0.2487]): _vg.add([_i], _w, 'REPLACE')
_vg = ob_top_png.vertex_groups.new(name='Top_R')
for _i, _w in zip([0, 1, 2, 3, 9, 10, 11, 12, 13, 14, 15, 16, 17, 18, 19, 20, 21, 22, 23, 24, 25, 26, 27, 28, 29, 30, 31, 32, 33, 44, 45, 46, 47, 48, 52, 67, 68, 69, 72, 74, 75, 76, 77, 78, 79, 80, 81, 82, 83, 84, 85, 86, 87, 88, 89, 90, 91], [0.2784, 0.6862, 0.6791, 0.293, 0.01147, 0.0489, 0.05779, 0.09426, 0.1358, 0.2232, 0.8978, 0.969, 0.946, 0.9067, 0.8888, 0.799, 0.7788, 0.7625, 0.7259, 0.693, 0.5518, 0.4363, 0.3368, 0.268, 0.1691, 0.07934, 0.04483, 0.02251, 0.0009133, 0.1007, 0.09686, 0.06039, 0.8078, 0.7146, 0.1196, 0.6097, 0.5917, 0.7296, 0.8056, 0.1333, 0.5441, 0.05251, 0.07654, 0.1474, 0.01361, 0.03567, 0.2692, 0.9926, 0.2808, 0.2944, 0.9774, 0.6886, 0.6108, 0.8782, 0.7753, 0.774, 0.7452]): _vg.add([_i], _w, 'REPLACE')
_vg = ob_top_png.vertex_groups.new(name='Top_L')
for _i, _w in zip([0, 1, 2, 3, 4, 5, 6, 7, 8, 9, 10, 11, 12, 13, 14, 29, 30, 31, 32, 33, 34, 35, 36, 37, 38, 39, 40, 41, 42, 43, 44, 45, 46, 49, 50, 53, 54, 55, 56, 57, 58, 59, 60, 61, 62, 63, 64, 65, 66, 70, 73, 76, 77, 78, 79, 80, 81], [0.7216, 0.3138, 0.3209, 0.707, 0.8566, 0.9487, 0.8967, 0.7461, 0.489, 0.2728, 0.1568, 0.1294, 0.07311, 0.05268, 0.01611, 0.03017, 0.07521, 0.1357, 0.174, 0.2551, 0.3826, 0.4683, 0.5477, 0.5979, 0.6336, 0.6876, 0.7366, 0.7559, 0.7989, 0.5658, 0.04293, 0.06105, 0.09079, 0.982, 0.2221, 0.9521, 0.7694, 0.4423, 0.6679, 0.7674, 0.585, 0.6239, 0.9033, 0.7174, 0.4205, 0.2739, 0.08368, 0.3034, 0.948, 0.963, 0.26, 0.1284, 0.06941, 0.02684, 0.1698, 0.05628, 0.001764]): _vg.add([_i], _w, 'REPLACE')
_m = ob_top_png.modifiers.new('coa_base_sprite', 'MASK')
_m.vertex_group = 'coa_base_sprite'
_m.invert_vertex_group = True
_m = ob_top_png.modifiers.new('骨架', 'ARMATURE')
_m.object = ob_tree_01
ob_middle_png.parent = ob_tree_01
ob_middle_png.location = (-5.21, 0.01, 1.91)
_vg = ob_middle_png.vertex_groups.new(name='coa_base_sprite')
_vg.add([0, 1, 2, 3], 1.0, 'REPLACE')
_vg = ob_middle_png.vertex_groups.new(name='Middle')
_vg.add([0, 1, 2, 3, 4, 5, 6, 7, 8, 9, 10, 11, 12, 13, 14, 15, 16, 17, 18, 19, 20, 21, 22, 23, 24, 25, 26, 27, 28, 29, 30, 31, 32, 33, 34, 35, 36, 37, 38, 39, 40, 41, 42, 43, 44, 45, 46, 47, 48, 49, 50, 51, 52, 53, 54, 55, 56, 57, 58, 59, 60, 61, 62, 63, 64, 65, 66, 67, 68, 69, 70, 71, 72], 1.0, 'REPLACE')
_m = ob_middle_png.modifiers.new('coa_base_sprite', 'MASK')
_m.vertex_group = 'coa_base_sprite'
_m.invert_vertex_group = True
_m = ob_middle_png.modifiers.new('骨架', 'ARMATURE')
_m.object = ob_tree_01
ob_bottom_png.parent = ob_tree_01
ob_bottom_png.location = (-1.55, 0.02, -3.16)
_vg = ob_bottom_png.vertex_groups.new(name='coa_base_sprite')
_vg.add([0, 1, 2, 3], 1.0, 'REPLACE')
_vg = ob_bottom_png.vertex_groups.new(name='Root')
_vg.add([0, 1, 2, 3, 4, 5, 6, 7, 8, 9, 10, 11, 12, 13, 14, 15, 16, 17, 18, 19, 20, 21, 22, 23, 24, 25, 26, 27, 28, 29, 30, 31, 32, 33, 34, 35, 36, 37], 1.0, 'REPLACE')
_m = ob_bottom_png.modifiers.new('coa_base_sprite', 'MASK')
_m.vertex_group = 'coa_base_sprite'
_m.invert_vertex_group = True
_m = ob_bottom_png.modifiers.new('骨架', 'ARMATURE')
_m.object = ob_tree_01

# ---- collection membership
col_collection.objects.link(ob_light)
col_collection.objects.link(ob_camera)
col_collection.objects.link(ob_tree_01)
col_collection.objects.link(ob_top_png)
col_collection.objects.link(ob_middle_png)
col_collection.objects.link(ob_bottom_png)

# ---- scene / render settings (as saved in the file)
scene.camera = ob_camera
scene.frame_start = 0; scene.frame_end = 250; scene.frame_set(1)
scene.render.engine = 'BLENDER_EEVEE_NEXT'
scene.render.bake_bias = 0.0
scene.render.bake_samples = 0
scene.cycles.sampling_pattern = 'TABULATED_SOBOL'
scene.eevee.use_taa_reprojection = False
scene.eevee.use_volume_custom_range = False
scene.view_settings.view_transform = 'Standard'
bpy.context.view_layer.update()
